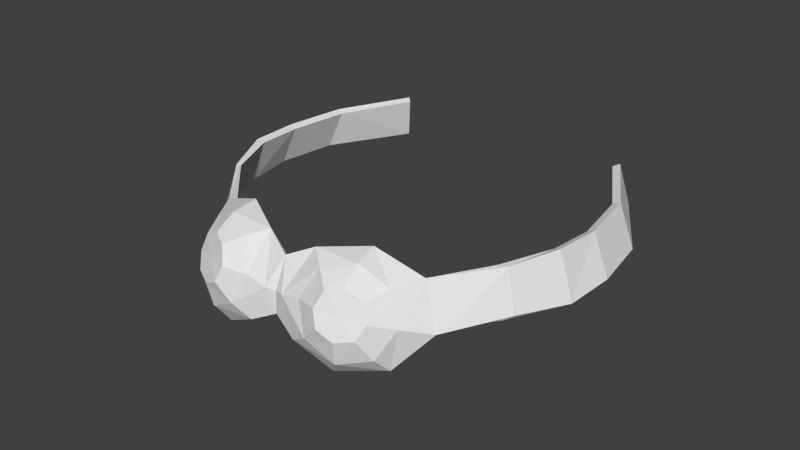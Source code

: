# Source: goggles.blend  (saved by Blender 2.73.0; exported with 4.5.12 LTS)
import bpy
from mathutils import Matrix  # noqa: F401  (used for matrix-valued properties, if any)

bpy.ops.wm.read_factory_settings(use_empty=True)
scene = bpy.context.scene
scene.name = 'Scene'

# ---- collections
col_collection_1 = bpy.data.collections.new('Collection 1'); scene.collection.children.link(col_collection_1)

# ---- world
world_world = bpy.data.worlds.new('World'); scene.world = world_world
world_world.color = (0.05088, 0.05088, 0.05088)
world_world.use_sun_shadow = False
world_world.sun_shadow_jitter_overblur = 0.0
world_world.cycles.sampling_method = 'MANUAL'
world_world.cycles.sample_map_resolution = 256

# ---- meshes
me_suzanne_003 = bpy.data.meshes.new('Suzanne.003')
me_suzanne_003.from_pydata([(-0.5126, -0.4989, 0.04801), (-0.3011, -0.5856, -0.02344), (-0.1213, -0.6607, 0.05139), (-0.1273, -0.6545, 0.4494), (-0.3362, -0.5562, 0.5156), (-0.5619, -0.4838, 0.4532), (-0.6418, -0.4391, 0.2422), (0.0, -0.6872, 0.2223), (0.0, -0.6527, 0.1191), (0.0, -0.6772, 0.3752), (0.5619, -0.4838, 0.4532), (0.6418, -0.4391, 0.2422), (-0.7676, -0.2413, 0.5568), (-0.8225, -0.1966, 0.3661), (-0.8589, -0.02393, 0.6529), (-0.9388, 0.04061, 0.4419), (-0.8759, 0.1992, 0.732), (-0.9615, 0.2603, 0.5425), (-0.8284, 0.4755, 0.8422), (-0.914, 0.5366, 0.6527), (-0.6354, 0.7773, 0.9746), (-0.6768, 0.8898, 0.796), (0.5126, -0.4989, 0.04801), (0.3011, -0.5856, -0.02344), (0.1213, -0.6607, 0.05139), (0.1273, -0.6545, 0.4494), (0.3362, -0.5562, 0.5156), (0.0, -0.6772, 0.3752), (0.7676, -0.2413, 0.5568), (0.8225, -0.1966, 0.3661), (0.8589, -0.02393, 0.6529), (0.9388, 0.04061, 0.4419), (0.8759, 0.1992, 0.732), (0.9615, 0.2603, 0.5425), (0.8284, 0.4755, 0.8422), (0.914, 0.5366, 0.6527), (0.6354, 0.7773, 0.9746), (0.6768, 0.8898, 0.796), (-0.4466, -0.6875, 0.1641), (-0.4946, -0.5996, 0.09375), (-0.3539, -0.6562, 0.03125), (-0.3647, -0.7178, 0.1328), (-0.2905, -0.7468, 0.1641), (-0.2118, -0.7052, 0.09375), (-0.04569, -0.7029, 0.2214), (-0.1502, -0.716, 0.2422), (-0.2597, -0.7522, 0.2422), (-0.2905, -0.7468, 0.3281), (-0.2118, -0.7052, 0.3906), (-0.3539, -0.6562, 0.4531), (-0.3647, -0.7178, 0.3594), (-0.4466, -0.6875, 0.3281), (-0.4946, -0.5996, 0.3906), (-0.5534, -0.5734, 0.2422), (-0.4761, -0.6743, 0.2422), (-0.3686, -0.7171, 0.2461), (0.4466, -0.6875, 0.1641), (0.4946, -0.5996, 0.09375), (0.3539, -0.6562, 0.03125), (0.3647, -0.7178, 0.1328), (0.2905, -0.7468, 0.1641), (0.2118, -0.7052, 0.09375), (0.04569, -0.7029, 0.2214), (0.1502, -0.716, 0.2422), (0.2597, -0.7522, 0.2422), (0.2905, -0.7468, 0.3281), (0.2118, -0.7052, 0.3906), (0.3539, -0.6562, 0.4531), (0.3647, -0.7178, 0.3594), (0.4466, -0.6875, 0.3281), (0.4946, -0.5996, 0.3906), (0.5534, -0.5734, 0.2422), (0.4761, -0.6743, 0.2422), (0.3686, -0.7171, 0.2461), (0.0, -0.6772, 0.3752), (0.0, -0.6772, 0.3752), (-0.4862, -0.4825, 0.06972), (-0.2944, -0.5637, 0.006914), (-0.1282, -0.6297, 0.07218), (-0.1371, -0.6272, 0.4248), (-0.327, -0.5339, 0.4863), (-0.535, -0.4597, 0.4415), (-0.6116, -0.4161, 0.2418), (0.0, -0.644, 0.3568), (0.535, -0.4597, 0.4415), (0.6116, -0.4161, 0.2418), (-0.7887, -0.252, 0.5549), (-0.8429, -0.2061, 0.375), (-0.8935, -0.03628, 0.6627), (-0.9734, 0.02833, 0.4517), (-0.911, 0.1952, 0.7459), (-0.9966, 0.2559, 0.5563), (-0.8617, 0.483, 0.8589), (-0.9477, 0.5423, 0.6692), (-0.661, 0.7976, 0.994), (-0.702, 0.9105, 0.8156), (0.4862, -0.4825, 0.06972), (0.2944, -0.5637, 0.006914), (0.1282, -0.6297, 0.07218), (0.1359, -0.6269, 0.4246), (0.327, -0.5339, 0.4863), (0.7253, -0.2598, 0.551), (0.793, -0.215, 0.34), (0.8243, -0.01159, 0.6431), (0.9042, 0.05289, 0.432), (0.8408, 0.2033, 0.718), (0.9263, 0.2648, 0.5287), (0.7951, 0.468, 0.8255), (0.8803, 0.5308, 0.6362), (0.6099, 0.757, 0.9551), (0.6517, 0.8691, 0.7764), (-0.4255, -0.6572, 0.1729), (-0.469, -0.5794, 0.1132), (-0.3434, -0.6315, 0.05809), (-0.3526, -0.6842, 0.1457), (-0.2885, -0.7098, 0.1728), (-0.2164, -0.6721, 0.1119), (-0.1601, -0.6793, 0.2415), (-0.2627, -0.7143, 0.2422), (-0.2888, -0.71, 0.3188), (-0.2187, -0.6726, 0.3723), (-0.3448, -0.6305, 0.4267), (-0.3528, -0.6844, 0.3457), (-0.4253, -0.6574, 0.3187), (-0.4699, -0.5767, 0.3731), (-0.5218, -0.5524, 0.2439), (-0.4512, -0.6456, 0.2423), (-0.3554, -0.6815, 0.2461), (0.4255, -0.6572, 0.1729), (0.469, -0.5794, 0.1132), (0.3434, -0.6315, 0.05809), (0.3526, -0.6842, 0.1457), (0.2885, -0.7098, 0.1728), (0.2164, -0.6721, 0.1119), (0.1606, -0.6795, 0.2416), (0.2627, -0.7143, 0.2422), (0.2888, -0.71, 0.3188), (0.2173, -0.6724, 0.3722), (0.3448, -0.6305, 0.4267), (0.3528, -0.6844, 0.3457), (0.4253, -0.6574, 0.3187), (0.4699, -0.5767, 0.3731), (0.5218, -0.5524, 0.2439), (0.4512, -0.6456, 0.2423), (0.3554, -0.6815, 0.2461), (0.0, -0.6353, 0.2487), (0.0, -0.6267, 0.1407)], [(7, 9), (74, 27), (44, 74), (74, 62), (75, 74)], [(3, 45, 44), (39, 38, 54, 53), (0, 39, 53, 6), (40, 41, 38, 39), (43, 42, 41, 40), (45, 46, 42, 43), (48, 47, 46, 45), (3, 44, 75), (49, 50, 47, 48), (52, 51, 50, 49), (53, 54, 51, 52), (51, 54, 55), (50, 51, 55), (47, 50, 55), (47, 55, 46), (42, 46, 55), (41, 42, 55), (38, 41, 55), (54, 38, 55), (57, 71, 72, 56), (58, 57, 56, 59), (61, 58, 59, 60), (63, 61, 60, 64), (66, 63, 64, 65), (67, 66, 65, 68), (70, 67, 68, 69), (71, 70, 69, 72), (69, 73, 72), (68, 73, 69), (65, 73, 68), (65, 64, 73), (60, 73, 64), (59, 73, 60), (56, 73, 59), (72, 73, 56), (45, 3, 48), (44, 2, 8), (44, 45, 43, 2), (2, 43, 40, 1), (0, 1, 40, 39), (5, 52, 49, 4), (49, 48, 3, 4), (53, 52, 5, 6), (75, 62, 25), (62, 63, 66, 25), (25, 66, 67, 26), (8, 24, 62), (62, 24, 61, 63), (24, 23, 58, 61), (22, 57, 58, 23), (22, 11, 71, 57), (10, 70, 71, 11), (70, 10, 26, 67), (11, 29, 28, 10), (31, 30, 28, 29), (32, 30, 31, 33), (34, 32, 33, 35), (37, 36, 34, 35), (21, 20, 18, 19), (16, 17, 19, 18), (16, 14, 15, 17), (15, 14, 12, 13), (5, 86, 87, 6), (8, 146, 98, 24), (125, 126, 111, 112), (82, 125, 112, 76), (112, 111, 114, 113), (113, 114, 115, 116), (116, 115, 118, 117), (117, 118, 119, 120), (120, 119, 122, 121), (121, 122, 123, 124), (124, 123, 126, 125), (127, 126, 123), (127, 123, 122), (127, 122, 119), (118, 127, 119), (127, 118, 115), (127, 115, 114), (127, 114, 111), (127, 111, 126), (128, 143, 142, 129), (131, 128, 129, 130), (132, 131, 130, 133), (135, 132, 133, 134), (136, 135, 134, 137), (139, 136, 137, 138), (140, 139, 138, 141), (143, 140, 141, 142), (143, 144, 140), (140, 144, 139), (139, 144, 136), (144, 135, 136), (135, 144, 132), (132, 144, 131), (131, 144, 128), (128, 144, 143), (120, 79, 117), (8, 2, 78, 146), (77, 113, 116, 78), (112, 113, 77, 76), (80, 121, 124, 81), (80, 79, 120, 121), (82, 81, 124, 125), (100, 138, 137, 99), (133, 130, 97, 98), (97, 130, 129, 96), (129, 142, 85, 96), (85, 142, 141, 84), (138, 100, 84, 141), (84, 101, 102, 85), (102, 101, 103, 104), (106, 104, 103, 105), (108, 106, 105, 107), (108, 107, 109, 110), (93, 92, 94, 95), (92, 93, 91, 90), (91, 89, 88, 90), (87, 86, 88, 89), (13, 82, 6, 87), (0, 6, 82, 76), (1, 0, 76, 77), (2, 1, 77, 78), (5, 4, 80, 81), (12, 86, 5, 81), (12, 81, 82, 13), (15, 13, 87, 89), (12, 14, 88, 86), (17, 15, 89, 91), (14, 16, 90, 88), (21, 19, 93, 95), (18, 20, 94, 92), (22, 23, 97, 96), (23, 24, 98, 97), (25, 26, 100, 99), (31, 29, 102, 104), (28, 30, 103, 101), (33, 31, 104, 106), (30, 32, 105, 103), (37, 35, 108, 110), (34, 36, 109, 107), (4, 3, 79, 80), (11, 22, 96, 85), (26, 10, 84, 100), (29, 11, 85, 102), (10, 28, 101, 84), (32, 34, 107, 105), (35, 33, 106, 108), (19, 17, 91, 93), (16, 18, 92, 90), (20, 21, 95, 94), (36, 37, 110, 109), (83, 79, 3, 75), (75, 25, 99, 83), (117, 79, 83, 145), (7, 75, 44), (75, 7, 62), (8, 7, 44), (62, 7, 8), (117, 145, 146, 78, 116), (134, 145, 83, 99, 137), (134, 133, 98, 146, 145)])
_uv = me_suzanne_003.uv_layers.new(name='UVMap')
_uv.uv.foreach_set('vector', [0.4106, 0.4857, 0.3259, 0.5001, 0.3177, 0.4587, 0.07355, 0.5872, 0.05222, 0.6303, 0.01948, 0.6246, 0.01102, 0.5753, 0.08902, 0.5459, 0.07355, 0.5872, 0.01102, 0.5753, 0.0002265, 0.513, 0.1725, 0.5742, 0.17, 0.621, 0.134, 0.6263, 0.109, 0.5852, 0.2568, 0.5272, 0.2749, 0.568, 0.2485, 0.589, 0.2069, 0.5673, 0.3259, 0.5001, 0.3262, 0.5454, 0.2957, 0.5572, 0.2666, 0.5235, 0.3856, 0.5228, 0.3598, 0.557, 0.3262, 0.5454, 0.3259, 0.5001, 0.4106, 0.4857, 0.3177, 0.4587, 0.3774, 0.4371, 0.4475, 0.5673, 0.4087, 0.5892, 0.3816, 0.5691, 0.3961, 0.5286, 0.5339, 0.6086, 0.5018, 0.6424, 0.467, 0.6309, 0.4729, 0.5868, 0.08591, 0.1679, 0.0403, 0.1495, 0.0428, 0.114, 0.0876, 0.1053, 0.0428, 0.114, 0.0403, 0.1495, 0.0002265, 0.1295, 0.467, 0.6309, 0.5018, 0.6424, 0.4696, 0.6756, 0.3816, 0.5691, 0.4087, 0.5892, 0.3716, 0.6143, 0.3598, 0.557, 0.3278, 0.5898, 0.3262, 0.5454, 0.2957, 0.5572, 0.3262, 0.5454, 0.3278, 0.5898, 0.2485, 0.589, 0.2749, 0.568, 0.2863, 0.6126, 0.134, 0.6263, 0.17, 0.621, 0.1599, 0.6644, 0.01948, 0.6246, 0.05222, 0.6303, 0.02785, 0.6694, 0.9292, 0.7842, 0.9827, 0.7516, 0.992, 0.8, 0.9638, 0.8166, 0.8334, 0.8064, 0.8959, 0.7946, 0.887, 0.8412, 0.8519, 0.8488, 0.7389, 0.7915, 0.7987, 0.812, 0.7669, 0.846, 0.7361, 0.8338, 0.6775, 0.8045, 0.7382, 0.7915, 0.7361, 0.8338, 0.7042, 0.8441, 0.6383, 0.8579, 0.6775, 0.8045, 0.7042, 0.8441, 0.6805, 0.8735, 0.4213, 0.7619, 0.3582, 0.7728, 0.3638, 0.7303, 0.397, 0.7249, 0.5167, 0.7647, 0.4527, 0.7563, 0.4676, 0.7145, 0.5037, 0.7201, 0.09236, 0.2419, 0.09249, 0.3085, 0.04508, 0.298, 0.04337, 0.2603, 0.04508, 0.298, 0.0002265, 0.2805, 0.04337, 0.2603, 0.4676, 0.7145, 0.4903, 0.6761, 0.5037, 0.7201, 0.3638, 0.7303, 0.3755, 0.6858, 0.397, 0.7249, 0.6805, 0.8735, 0.7042, 0.8441, 0.7274, 0.8852, 0.7361, 0.8338, 0.735, 0.8798, 0.7042, 0.8441, 0.7669, 0.846, 0.735, 0.8798, 0.7361, 0.8338, 0.887, 0.8412, 0.8763, 0.8852, 0.8519, 0.8488, 0.992, 0.8, 0.9998, 0.8442, 0.9638, 0.8166, 0.3259, 0.5001, 0.4106, 0.4857, 0.3856, 0.5228, 0.3177, 0.4587, 0.2481, 0.4851, 0.2748, 0.4374, 0.3177, 0.4587, 0.3259, 0.5001, 0.2666, 0.5235, 0.2481, 0.4851, 0.2481, 0.4851, 0.2568, 0.5272, 0.2069, 0.5673, 0.1825, 0.5346, 0.08902, 0.5459, 0.1825, 0.5346, 0.1725, 0.5742, 0.109, 0.5852, 0.5793, 0.5718, 0.5339, 0.6086, 0.4729, 0.5868, 0.4871, 0.5418, 0.4475, 0.5673, 0.3961, 0.5286, 0.4106, 0.4857, 0.4871, 0.5418, 0.08591, 0.1679, 0.0876, 0.1053, 0.1447, 0.1014, 0.1439, 0.1904, 0.5977, 0.7777, 0.662, 0.7639, 0.5954, 0.8392, 0.662, 0.7639, 0.6775, 0.8045, 0.6383, 0.8579, 0.5954, 0.8392, 0.3515, 0.8174, 0.3582, 0.7728, 0.4213, 0.7619, 0.4449, 0.8025, 0.6886, 0.7225, 0.734, 0.7508, 0.662, 0.7639, 0.662, 0.7639, 0.734, 0.7508, 0.7382, 0.7915, 0.6775, 0.8045, 0.734, 0.7508, 0.8105, 0.7734, 0.7987, 0.812, 0.7389, 0.7915, 0.9007, 0.7515, 0.8959, 0.7946, 0.8334, 0.8064, 0.8105, 0.7734, 0.9007, 0.7515, 0.9711, 0.6904, 0.9827, 0.7516, 0.9292, 0.7842, 0.1531, 0.3142, 0.09249, 0.3085, 0.09236, 0.2419, 0.1546, 0.2195, 0.5167, 0.7647, 0.5401, 0.818, 0.4449, 0.8025, 0.4527, 0.7563, 0.1546, 0.2195, 0.2888, 0.2226, 0.2922, 0.3042, 0.1531, 0.3142, 0.3935, 0.2136, 0.3916, 0.3051, 0.2922, 0.3042, 0.2888, 0.2226, 0.4867, 0.3098, 0.3916, 0.3051, 0.3935, 0.2136, 0.485, 0.2229, 0.6082, 0.3125, 0.4867, 0.3098, 0.485, 0.2229, 0.5989, 0.227, 0.7797, 0.2488, 0.7417, 0.3148, 0.6082, 0.3125, 0.5989, 0.227, 0.7705, 0.04065, 0.7627, 0.1139, 0.6117, 0.1096, 0.6003, 0.02178, 0.4837, 0.1072, 0.4809, 0.01882, 0.6003, 0.02178, 0.6117, 0.1096, 0.4837, 0.1072, 0.3849, 0.1069, 0.3861, 0.01443, 0.4809, 0.01882, 0.3861, 0.01443, 0.3849, 0.1069, 0.2796, 0.1036, 0.2788, 0.01729, 0.1447, 0.1014, 0.2799, 0.1129, 0.273, 0.1907, 0.1439, 0.1904, 0.6886, 0.7225, 0.6912, 0.7095, 0.7406, 0.7379, 0.734, 0.7508, 0.07578, 0.8634, 0.1119, 0.835, 0.137, 0.8504, 0.1251, 0.891, 0.0261, 0.9042, 0.07578, 0.8634, 0.1251, 0.891, 0.1099, 0.9305, 0.1251, 0.891, 0.1438, 0.8531, 0.1762, 0.8542, 0.1828, 0.894, 0.1828, 0.894, 0.1872, 0.8539, 0.215, 0.8448, 0.2371, 0.8782, 0.2371, 0.8782, 0.2166, 0.8438, 0.2353, 0.8213, 0.2748, 0.8372, 0.2748, 0.8372, 0.2342, 0.8242, 0.2345, 0.7923, 0.2704, 0.7809, 0.1135, 0.7128, 0.1334, 0.7448, 0.1144, 0.7668, 0.07746, 0.7563, 0.07746, 0.7563, 0.111, 0.7751, 0.1, 0.8054, 0.05825, 0.8106, 0.05825, 0.8106, 0.09996, 0.8048, 0.1117, 0.8347, 0.07578, 0.8634, 0.1407, 0.8067, 0.1117, 0.8347, 0.09996, 0.8048, 0.1406, 0.8008, 0.1, 0.8054, 0.111, 0.7751, 0.1509, 0.7812, 0.1144, 0.7668, 0.1334, 0.7448, 0.2342, 0.8242, 0.1982, 0.81, 0.2345, 0.7923, 0.1992, 0.8071, 0.2353, 0.8213, 0.2166, 0.8438, 0.1881, 0.8143, 0.215, 0.8448, 0.1872, 0.8539, 0.163, 0.8169, 0.1762, 0.8542, 0.1438, 0.8531, 0.1435, 0.81, 0.137, 0.8504, 0.1119, 0.835, 0.7938, 0.602, 0.8189, 0.5866, 0.855, 0.615, 0.8057, 0.6425, 0.7546, 0.6057, 0.7869, 0.6047, 0.8057, 0.6425, 0.748, 0.6456, 0.7158, 0.5964, 0.7436, 0.6055, 0.748, 0.6456, 0.6937, 0.6298, 0.6955, 0.5729, 0.7142, 0.5953, 0.6937, 0.6298, 0.6561, 0.5887, 0.6963, 0.5439, 0.6966, 0.5758, 0.6561, 0.5887, 0.6598, 0.5327, 0.8163, 0.5184, 0.7973, 0.4963, 0.8172, 0.4638, 0.8533, 0.5079, 0.8307, 0.557, 0.8198, 0.5267, 0.8533, 0.5079, 0.8725, 0.5622, 0.8191, 0.5863, 0.8308, 0.5564, 0.8725, 0.5622, 0.855, 0.615, 0.8191, 0.5863, 0.7901, 0.5583, 0.8308, 0.5564, 0.8307, 0.557, 0.7902, 0.5524, 0.8198, 0.5267, 0.8163, 0.5184, 0.7799, 0.5328, 0.7973, 0.4963, 0.7326, 0.5616, 0.6966, 0.5758, 0.6963, 0.5439, 0.6966, 0.5758, 0.7326, 0.5616, 0.7153, 0.5983, 0.7158, 0.5964, 0.7427, 0.5659, 0.7436, 0.6055, 0.7546, 0.6057, 0.7678, 0.5685, 0.7869, 0.6047, 0.7938, 0.602, 0.7873, 0.5615, 0.8189, 0.5866, 0.2704, 0.7809, 0.3114, 0.7711, 0.2748, 0.8372, 0.2748, 0.4374, 0.2481, 0.4851, 0.2363, 0.4759, 0.2663, 0.4272, 0.1955, 0.9305, 0.1828, 0.894, 0.2371, 0.8782, 0.2667, 0.9073, 0.1251, 0.891, 0.1828, 0.894, 0.1955, 0.9305, 0.1099, 0.9305, 0.03502, 0.7407, 0.07746, 0.7563, 0.05825, 0.8106, 0.0002265, 0.8223, 0.03502, 0.7407, 0.09281, 0.6761, 0.1135, 0.7128, 0.07746, 0.7563, 0.0261, 0.9042, 0.0002265, 0.8223, 0.05825, 0.8106, 0.07578, 0.8634, 0.8958, 0.4923, 0.8533, 0.5079, 0.8172, 0.4638, 0.8379, 0.4272, 0.6937, 0.6298, 0.748, 0.6456, 0.7353, 0.6821, 0.6641, 0.6589, 0.7353, 0.6821, 0.748, 0.6456, 0.8057, 0.6425, 0.8209, 0.6821, 0.8057, 0.6425, 0.855, 0.615, 0.9047, 0.6558, 0.8209, 0.6821, 0.9047, 0.6558, 0.855, 0.615, 0.8725, 0.5622, 0.9306, 0.5738, 0.8533, 0.5079, 0.8958, 0.4923, 0.9306, 0.5738, 0.8725, 0.5622, 0.1527, 0.3287, 0.2766, 0.315, 0.2718, 0.4168, 0.1558, 0.4018, 0.2718, 0.4168, 0.2766, 0.315, 0.3912, 0.3206, 0.3905, 0.4126, 0.4805, 0.4111, 0.3905, 0.4126, 0.3912, 0.3206, 0.4864, 0.3244, 0.593, 0.4127, 0.4805, 0.4111, 0.4864, 0.3244, 0.6073, 0.3274, 0.593, 0.4127, 0.6073, 0.3274, 0.7488, 0.3295, 0.7528, 0.401, 0.5977, 0.2121, 0.6119, 0.1249, 0.7547, 0.1287, 0.7916, 0.1987, 0.6119, 0.1249, 0.5977, 0.2121, 0.4763, 0.2101, 0.4834, 0.1219, 0.4763, 0.2101, 0.3786, 0.2131, 0.3846, 0.1224, 0.4834, 0.1219, 0.273, 0.1907, 0.2799, 0.1129, 0.3846, 0.1224, 0.3786, 0.2131, 0.2788, 0.01729, 0.1519, 0.01368, 0.1537, 0.0002265, 0.2815, 0.008421, 0.08902, 0.5459, 0.0002265, 0.513, 0.009206, 0.5011, 0.09158, 0.5312, 0.1825, 0.5346, 0.08902, 0.5459, 0.09158, 0.5312, 0.1765, 0.5209, 0.2481, 0.4851, 0.1825, 0.5346, 0.1765, 0.5209, 0.2363, 0.4759, 0.5793, 0.5718, 0.4871, 0.5418, 0.4936, 0.5283, 0.578, 0.5568, 0.2796, 0.1036, 0.2799, 0.1129, 0.1447, 0.1014, 0.1438, 0.08751, 0.2796, 0.1036, 0.1438, 0.08751, 0.1519, 0.01368, 0.2788, 0.01729, 0.3861, 0.01443, 0.2788, 0.01729, 0.2815, 0.008421, 0.3868, 0.0002268, 0.2796, 0.1036, 0.3849, 0.1069, 0.3846, 0.1224, 0.2799, 0.1129, 0.4809, 0.01882, 0.3861, 0.01443, 0.3868, 0.0002268, 0.4814, 0.004436, 0.3849, 0.1069, 0.4837, 0.1072, 0.4834, 0.1219, 0.3846, 0.1224, 0.7705, 0.04065, 0.6003, 0.02178, 0.6008, 0.007342, 0.7756, 0.02722, 0.6117, 0.1096, 0.7627, 0.1139, 0.7547, 0.1287, 0.6119, 0.1249, 0.9007, 0.7515, 0.8105, 0.7734, 0.8113, 0.7587, 0.8932, 0.7388, 0.8105, 0.7734, 0.734, 0.7508, 0.7406, 0.7379, 0.8113, 0.7587, 0.3515, 0.8174, 0.4449, 0.8025, 0.4445, 0.8175, 0.3584, 0.8307, 0.391, 0.4267, 0.2875, 0.4255, 0.2718, 0.4168, 0.3905, 0.4126, 0.2922, 0.3042, 0.3916, 0.3051, 0.3912, 0.3206, 0.2766, 0.315, 0.4806, 0.4252, 0.391, 0.4267, 0.3905, 0.4126, 0.4805, 0.4111, 0.3916, 0.3051, 0.4867, 0.3098, 0.4864, 0.3244, 0.3912, 0.3206, 0.7572, 0.4142, 0.593, 0.4267, 0.593, 0.4127, 0.7528, 0.401, 0.6082, 0.3125, 0.7417, 0.3148, 0.7488, 0.3295, 0.6073, 0.3274, 0.4871, 0.5418, 0.4106, 0.4857, 0.4231, 0.4774, 0.4936, 0.5283, 0.9711, 0.6904, 0.9007, 0.7515, 0.8932, 0.7388, 0.9587, 0.6825, 0.4449, 0.8025, 0.5401, 0.818, 0.5322, 0.8307, 0.4445, 0.8175, 0.2875, 0.4255, 0.155, 0.416, 0.1558, 0.4018, 0.2718, 0.4168, 0.1531, 0.3142, 0.2922, 0.3042, 0.2766, 0.315, 0.1527, 0.3287, 0.4867, 0.3098, 0.6082, 0.3125, 0.6073, 0.3274, 0.4864, 0.3244, 0.593, 0.4267, 0.4806, 0.4252, 0.4805, 0.4111, 0.593, 0.4127, 0.6003, 0.02178, 0.4809, 0.01882, 0.4814, 0.004436, 0.6008, 0.007342, 0.4837, 0.1072, 0.6117, 0.1096, 0.6119, 0.1249, 0.4834, 0.1219, 0.7627, 0.1139, 0.8054, 0.1914, 0.7916, 0.1987, 0.7547, 0.1287, 0.7417, 0.3148, 0.7797, 0.2488, 0.7928, 0.2564, 0.7488, 0.3295, 0.3886, 0.4272, 0.4231, 0.4774, 0.4106, 0.4857, 0.3774, 0.4371, 0.5977, 0.7777, 0.5954, 0.8392, 0.5797, 0.8384, 0.5822, 0.7752, 0.2748, 0.8372, 0.3114, 0.7711, 0.3511, 0.817, 0.3371, 0.8573, 0.3174, 0.4399, 0.3774, 0.4371, 0.3177, 0.4587, 0.5977, 0.7777, 0.6521, 0.7472, 0.662, 0.7639, 0.2748, 0.4374, 0.3174, 0.4399, 0.3177, 0.4587, 0.662, 0.7639, 0.6521, 0.7472, 0.6886, 0.7225, 0.2748, 0.8372, 0.3371, 0.8573, 0.3231, 0.8976, 0.2667, 0.9073, 0.2371, 0.8782, 0.6561, 0.5887, 0.5937, 0.6089, 0.5797, 0.5686, 0.6189, 0.5229, 0.6598, 0.5327, 0.6561, 0.5887, 0.6937, 0.6298, 0.6641, 0.6589, 0.6077, 0.6492, 0.5937, 0.6089])
me_suzanne_003.materials.append(None)
me_suzanne_003.use_remesh_preserve_volume = False
me_suzanne_003.use_remesh_preserve_attributes = False
me_suzanne_003.use_mirror_x = True
me_suzanne_003.update()

# ---- objects
ob_suzanne = bpy.data.objects.new('Suzanne', me_suzanne_003)

# ---- transforms, parenting, visibility, modifiers, constraints
ob_suzanne.location = (0.0, -0.4138, -0.1045)
ob_suzanne.rotation_euler = (-0.3614, -0.0, 0.0)
ob_suzanne.lineart.crease_threshold = 0.0
ob_suzanne.use_mesh_mirror_x = True

# ---- collection membership
col_collection_1.objects.link(ob_suzanne)

# ---- scene / render settings (as saved in the file)
scene.frame_start = 1; scene.frame_end = 250; scene.frame_set(1)
scene.render.engine = 'BLENDER_EEVEE_NEXT'
scene.render.resolution_percentage = 50
scene.render.dither_intensity = 0.0
scene.cycles.use_denoising = False
scene.cycles.samples = 10
scene.cycles.sampling_pattern = 'TABULATED_SOBOL'
scene.cycles.light_sampling_threshold = 0.0
scene.cycles.use_adaptive_sampling = False
scene.cycles.use_light_tree = False
scene.cycles.blur_glossy = 0.0
scene.cycles.pixel_filter_type = 'GAUSSIAN'
scene.cycles.sample_clamp_indirect = 0.0
scene.view_settings.view_transform = 'Standard'
bpy.context.view_layer.update()

# ---- added for rendering (the .blend has no active camera and no usable light): camera, sun
cam_auto = bpy.data.cameras.new('AutoCamera')
cam_auto.lens = 50.0
cam_auto.sensor_width = 36.0
cam_auto.clip_end = 1000.0
ob_auto_camera = bpy.data.objects.new('AutoCamera', cam_auto)
scene.collection.objects.link(ob_auto_camera)
ob_auto_camera.location = (2.88948, -3.65659, 2.64714)
ob_auto_camera.rotation_euler = (1.09748, -7.21219e-08, 0.694738)
scene.camera = ob_auto_camera
light_auto_sun = bpy.data.lights.new('AutoSun', 'SUN')
light_auto_sun.energy = 3.0
light_auto_sun.angle = 0.0523599
ob_auto_sun = bpy.data.objects.new('AutoSun', light_auto_sun)
scene.collection.objects.link(ob_auto_sun)
ob_auto_sun.rotation_euler = (0.872665, 0.174533, 0.523599)
bpy.context.view_layer.update()
